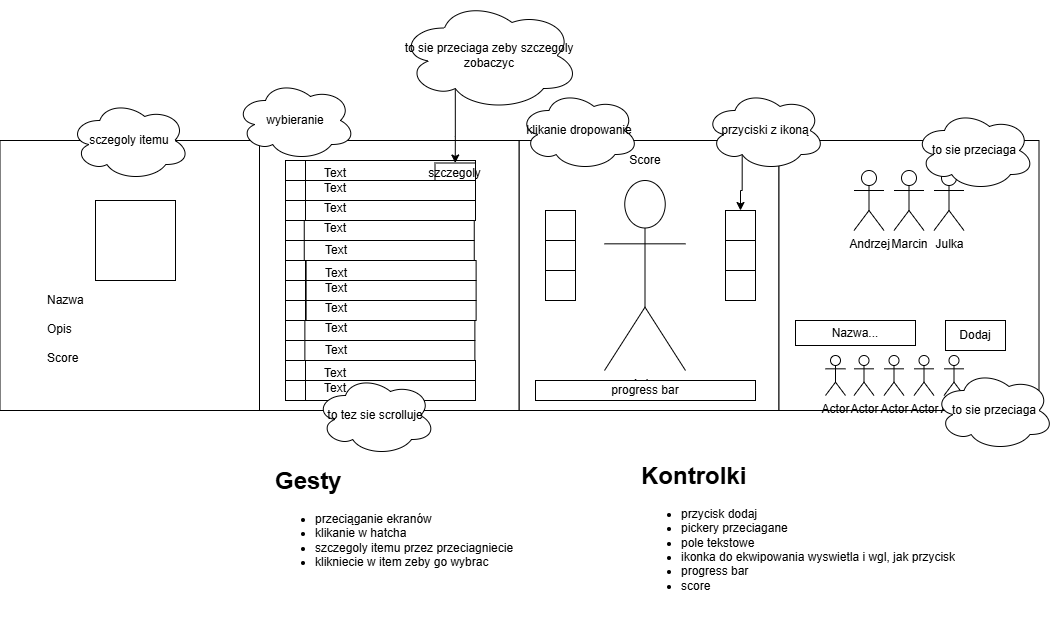

The diagram above was exported from draw.io. Its source (the exported page's mxGraphModel, read from the mxfile embedded in the PNG):
<mxGraphModel dx="1154" dy="630" grid="1" gridSize="10" guides="1" tooltips="1" connect="1" arrows="1" fold="1" page="1" pageScale="1" pageWidth="827" pageHeight="1169" background="#ffffff" math="0" shadow="0">
  <root>
    <mxCell id="0" />
    <mxCell id="1" parent="0" />
    <mxCell id="XKyJwlcWgzzie1Sj0HuK-3" value="" style="rounded=0;whiteSpace=wrap;html=1;" parent="1" vertex="1">
      <mxGeometry x="533.5" y="140" width="260" height="270" as="geometry" />
    </mxCell>
    <mxCell id="XKyJwlcWgzzie1Sj0HuK-2" value="Actor" style="shape=umlActor;verticalLabelPosition=bottom;verticalAlign=top;html=1;outlineConnect=0;" parent="1" vertex="1">
      <mxGeometry x="619" y="180" width="81" height="190" as="geometry" />
    </mxCell>
    <mxCell id="XKyJwlcWgzzie1Sj0HuK-4" value="" style="rounded=0;whiteSpace=wrap;html=1;" parent="1" vertex="1">
      <mxGeometry x="274" y="140" width="259.5" height="270" as="geometry" />
    </mxCell>
    <mxCell id="XKyJwlcWgzzie1Sj0HuK-9" value="" style="whiteSpace=wrap;html=1;aspect=fixed;" parent="1" vertex="1">
      <mxGeometry x="560" y="210" width="30" height="30" as="geometry" />
    </mxCell>
    <mxCell id="XKyJwlcWgzzie1Sj0HuK-10" value="" style="whiteSpace=wrap;html=1;aspect=fixed;" parent="1" vertex="1">
      <mxGeometry x="560" y="240" width="30" height="30" as="geometry" />
    </mxCell>
    <mxCell id="XKyJwlcWgzzie1Sj0HuK-11" value="" style="whiteSpace=wrap;html=1;aspect=fixed;" parent="1" vertex="1">
      <mxGeometry x="560" y="270" width="30" height="30" as="geometry" />
    </mxCell>
    <mxCell id="XKyJwlcWgzzie1Sj0HuK-61" value="" style="whiteSpace=wrap;html=1;aspect=fixed;" parent="1" vertex="1">
      <mxGeometry x="300" y="280" width="20" height="20" as="geometry" />
    </mxCell>
    <mxCell id="XKyJwlcWgzzie1Sj0HuK-62" value="" style="whiteSpace=wrap;html=1;aspect=fixed;" parent="1" vertex="1">
      <mxGeometry x="300" y="320" width="20" height="20" as="geometry" />
    </mxCell>
    <mxCell id="XKyJwlcWgzzie1Sj0HuK-63" value="" style="whiteSpace=wrap;html=1;aspect=fixed;" parent="1" vertex="1">
      <mxGeometry x="300" y="300" width="20" height="20" as="geometry" />
    </mxCell>
    <mxCell id="XKyJwlcWgzzie1Sj0HuK-64" value="" style="whiteSpace=wrap;html=1;aspect=fixed;" parent="1" vertex="1">
      <mxGeometry x="300" y="340" width="20" height="20" as="geometry" />
    </mxCell>
    <mxCell id="XKyJwlcWgzzie1Sj0HuK-65" value="" style="whiteSpace=wrap;html=1;aspect=fixed;" parent="1" vertex="1">
      <mxGeometry x="300" y="380" width="20" height="20" as="geometry" />
    </mxCell>
    <mxCell id="XKyJwlcWgzzie1Sj0HuK-66" value="" style="whiteSpace=wrap;html=1;aspect=fixed;" parent="1" vertex="1">
      <mxGeometry x="300" y="360" width="20" height="20" as="geometry" />
    </mxCell>
    <mxCell id="XKyJwlcWgzzie1Sj0HuK-67" value="" style="whiteSpace=wrap;html=1;aspect=fixed;" parent="1" vertex="1">
      <mxGeometry x="300" y="160" width="20" height="20" as="geometry" />
    </mxCell>
    <mxCell id="XKyJwlcWgzzie1Sj0HuK-68" value="" style="whiteSpace=wrap;html=1;aspect=fixed;" parent="1" vertex="1">
      <mxGeometry x="300" y="200" width="20" height="20" as="geometry" />
    </mxCell>
    <mxCell id="XKyJwlcWgzzie1Sj0HuK-69" value="" style="whiteSpace=wrap;html=1;aspect=fixed;" parent="1" vertex="1">
      <mxGeometry x="300" y="180" width="20" height="20" as="geometry" />
    </mxCell>
    <mxCell id="XKyJwlcWgzzie1Sj0HuK-70" value="" style="whiteSpace=wrap;html=1;aspect=fixed;" parent="1" vertex="1">
      <mxGeometry x="300" y="220" width="20" height="20" as="geometry" />
    </mxCell>
    <mxCell id="XKyJwlcWgzzie1Sj0HuK-71" value="" style="whiteSpace=wrap;html=1;aspect=fixed;" parent="1" vertex="1">
      <mxGeometry x="300" y="260" width="20" height="20" as="geometry" />
    </mxCell>
    <mxCell id="XKyJwlcWgzzie1Sj0HuK-72" value="" style="whiteSpace=wrap;html=1;aspect=fixed;" parent="1" vertex="1">
      <mxGeometry x="300" y="240" width="20" height="20" as="geometry" />
    </mxCell>
    <mxCell id="XKyJwlcWgzzie1Sj0HuK-73" value="klikanie dropowanie" style="ellipse;shape=cloud;whiteSpace=wrap;html=1;" parent="1" vertex="1">
      <mxGeometry x="533.5" y="90" width="120" height="80" as="geometry" />
    </mxCell>
    <mxCell id="XKyJwlcWgzzie1Sj0HuK-83" value="&lt;h1 style=&quot;margin-top: 0px;&quot;&gt;Gesty&lt;/h1&gt;&lt;p&gt;&lt;/p&gt;&lt;ul&gt;&lt;li&gt;&lt;span style=&quot;background-color: transparent; color: light-dark(rgb(0, 0, 0), rgb(255, 255, 255));&quot;&gt;przeciąganie ekranów&lt;/span&gt;&lt;/li&gt;&lt;li&gt;klikanie w hatcha&lt;/li&gt;&lt;li&gt;szczegoly itemu przez przeciagniecie&lt;br&gt;&lt;/li&gt;&lt;li&gt;klikniecie w item zeby go wybrac&lt;/li&gt;&lt;/ul&gt;&lt;p&gt;&lt;/p&gt;" style="text;html=1;whiteSpace=wrap;overflow=hidden;rounded=0;" parent="1" vertex="1">
      <mxGeometry x="288" y="460" width="250" height="160" as="geometry" />
    </mxCell>
    <mxCell id="XKyJwlcWgzzie1Sj0HuK-85" value="" style="rounded=0;whiteSpace=wrap;html=1;" parent="1" vertex="1">
      <mxGeometry x="14.5" y="140" width="259.5" height="270" as="geometry" />
    </mxCell>
    <mxCell id="XKyJwlcWgzzie1Sj0HuK-86" value="sczegoly itemu" style="ellipse;shape=cloud;whiteSpace=wrap;html=1;" parent="1" vertex="1">
      <mxGeometry x="84.25" y="100" width="120" height="80" as="geometry" />
    </mxCell>
    <mxCell id="XKyJwlcWgzzie1Sj0HuK-88" value="" style="whiteSpace=wrap;html=1;aspect=fixed;" parent="1" vertex="1">
      <mxGeometry x="110" y="200" width="80" height="80" as="geometry" />
    </mxCell>
    <mxCell id="XKyJwlcWgzzie1Sj0HuK-89" value="&lt;h1 style=&quot;margin-top: 0px;&quot;&gt;&lt;span style=&quot;background-color: transparent; color: light-dark(rgb(0, 0, 0), rgb(255, 255, 255)); font-size: 12px; font-weight: normal;&quot;&gt;Nazwa&lt;br&gt;Opis&lt;br&gt;Score&lt;/span&gt;&lt;/h1&gt;" style="text;html=1;whiteSpace=wrap;overflow=hidden;rounded=0;" parent="1" vertex="1">
      <mxGeometry x="60" y="275" width="180" height="120" as="geometry" />
    </mxCell>
    <mxCell id="XKyJwlcWgzzie1Sj0HuK-90" value="" style="rounded=0;whiteSpace=wrap;html=1;" parent="1" vertex="1">
      <mxGeometry x="793.5" y="140" width="260" height="270" as="geometry" />
    </mxCell>
    <mxCell id="XKyJwlcWgzzie1Sj0HuK-91" value="Marcin" style="shape=umlActor;verticalLabelPosition=bottom;verticalAlign=top;html=1;outlineConnect=0;" parent="1" vertex="1">
      <mxGeometry x="908.5" y="170" width="30" height="60" as="geometry" />
    </mxCell>
    <mxCell id="XKyJwlcWgzzie1Sj0HuK-92" value="Julka" style="shape=umlActor;verticalLabelPosition=bottom;verticalAlign=top;html=1;outlineConnect=0;" parent="1" vertex="1">
      <mxGeometry x="948.5" y="170" width="30" height="60" as="geometry" />
    </mxCell>
    <mxCell id="XKyJwlcWgzzie1Sj0HuK-93" value="Andrzej" style="shape=umlActor;verticalLabelPosition=bottom;verticalAlign=top;html=1;outlineConnect=0;" parent="1" vertex="1">
      <mxGeometry x="868.5" y="170" width="30" height="60" as="geometry" />
    </mxCell>
    <mxCell id="XKyJwlcWgzzie1Sj0HuK-95" value="Dodaj" style="rounded=0;whiteSpace=wrap;html=1;" parent="1" vertex="1">
      <mxGeometry x="960" y="320" width="60" height="30" as="geometry" />
    </mxCell>
    <mxCell id="XKyJwlcWgzzie1Sj0HuK-96" value="Nazwa..." style="rounded=0;whiteSpace=wrap;html=1;" parent="1" vertex="1">
      <mxGeometry x="810" y="320" width="120" height="25" as="geometry" />
    </mxCell>
    <mxCell id="XKyJwlcWgzzie1Sj0HuK-98" value="Actor" style="shape=umlActor;verticalLabelPosition=bottom;verticalAlign=top;html=1;outlineConnect=0;" parent="1" vertex="1">
      <mxGeometry x="840" y="355" width="20" height="40" as="geometry" />
    </mxCell>
    <mxCell id="XKyJwlcWgzzie1Sj0HuK-100" value="Actor" style="shape=umlActor;verticalLabelPosition=bottom;verticalAlign=top;html=1;outlineConnect=0;" parent="1" vertex="1">
      <mxGeometry x="868.5" y="355" width="20" height="40" as="geometry" />
    </mxCell>
    <mxCell id="XKyJwlcWgzzie1Sj0HuK-101" value="Actor" style="shape=umlActor;verticalLabelPosition=bottom;verticalAlign=top;html=1;outlineConnect=0;" parent="1" vertex="1">
      <mxGeometry x="898.5" y="355" width="20" height="40" as="geometry" />
    </mxCell>
    <mxCell id="XKyJwlcWgzzie1Sj0HuK-102" value="Actor" style="shape=umlActor;verticalLabelPosition=bottom;verticalAlign=top;html=1;outlineConnect=0;" parent="1" vertex="1">
      <mxGeometry x="928.5" y="355" width="20" height="40" as="geometry" />
    </mxCell>
    <mxCell id="XKyJwlcWgzzie1Sj0HuK-103" value="Actor" style="shape=umlActor;verticalLabelPosition=bottom;verticalAlign=top;html=1;outlineConnect=0;" parent="1" vertex="1">
      <mxGeometry x="958.5" y="355" width="20" height="40" as="geometry" />
    </mxCell>
    <mxCell id="XKyJwlcWgzzie1Sj0HuK-107" value="to sie przeciaga" style="ellipse;shape=cloud;whiteSpace=wrap;html=1;" parent="1" vertex="1">
      <mxGeometry x="929" y="110" width="120" height="80" as="geometry" />
    </mxCell>
    <mxCell id="XKyJwlcWgzzie1Sj0HuK-108" value="to sie przeciaga" style="ellipse;shape=cloud;whiteSpace=wrap;html=1;" parent="1" vertex="1">
      <mxGeometry x="948.5" y="370" width="120" height="80" as="geometry" />
    </mxCell>
    <mxCell id="XKyJwlcWgzzie1Sj0HuK-109" value="&lt;h1 style=&quot;margin-top: 0px;&quot;&gt;Kontrolki&lt;/h1&gt;&lt;p&gt;&lt;/p&gt;&lt;ul&gt;&lt;li&gt;przycisk dodaj&lt;/li&gt;&lt;li&gt;pickery przeciagane&lt;/li&gt;&lt;li&gt;pole tekstowe&lt;/li&gt;&lt;li&gt;ikonka do ekwipowania wyswietla i wgl, jak przycisk&lt;/li&gt;&lt;li&gt;progress bar&lt;/li&gt;&lt;li&gt;score&lt;/li&gt;&lt;/ul&gt;&lt;p&gt;&lt;/p&gt;" style="text;html=1;whiteSpace=wrap;overflow=hidden;rounded=0;" parent="1" vertex="1">
      <mxGeometry x="653.5" y="455" width="400" height="160" as="geometry" />
    </mxCell>
    <mxCell id="XKyJwlcWgzzie1Sj0HuK-120" value="" style="rounded=0;whiteSpace=wrap;html=1;" parent="1" vertex="1">
      <mxGeometry x="320" y="160" width="170" height="20" as="geometry" />
    </mxCell>
    <mxCell id="XKyJwlcWgzzie1Sj0HuK-121" value="szczegoly" style="rounded=0;whiteSpace=wrap;html=1;" parent="1" vertex="1">
      <mxGeometry x="449.5" y="162.5" width="40.5" height="20" as="geometry" />
    </mxCell>
    <mxCell id="XKyJwlcWgzzie1Sj0HuK-122" value="" style="rounded=0;whiteSpace=wrap;html=1;" parent="1" vertex="1">
      <mxGeometry x="320" y="180" width="170" height="20" as="geometry" />
    </mxCell>
    <mxCell id="XKyJwlcWgzzie1Sj0HuK-123" value="" style="rounded=0;whiteSpace=wrap;html=1;" parent="1" vertex="1">
      <mxGeometry x="320" y="200" width="170" height="20" as="geometry" />
    </mxCell>
    <mxCell id="XKyJwlcWgzzie1Sj0HuK-118" value="Text" style="text;html=1;align=center;verticalAlign=middle;whiteSpace=wrap;rounded=0;" parent="1" vertex="1">
      <mxGeometry x="320" y="195" width="60" height="25" as="geometry" />
    </mxCell>
    <mxCell id="XKyJwlcWgzzie1Sj0HuK-110" value="Text" style="text;html=1;align=center;verticalAlign=middle;whiteSpace=wrap;rounded=0;" parent="1" vertex="1">
      <mxGeometry x="320" y="160" width="60" height="25" as="geometry" />
    </mxCell>
    <mxCell id="XKyJwlcWgzzie1Sj0HuK-113" value="Text" style="text;html=1;align=center;verticalAlign=middle;whiteSpace=wrap;rounded=0;" parent="1" vertex="1">
      <mxGeometry x="320" y="175" width="60" height="25" as="geometry" />
    </mxCell>
    <mxCell id="XKyJwlcWgzzie1Sj0HuK-124" value="" style="rounded=0;whiteSpace=wrap;html=1;" parent="1" vertex="1">
      <mxGeometry x="318.75" y="220" width="170" height="20" as="geometry" />
    </mxCell>
    <mxCell id="XKyJwlcWgzzie1Sj0HuK-119" value="Text" style="text;html=1;align=center;verticalAlign=middle;whiteSpace=wrap;rounded=0;" parent="1" vertex="1">
      <mxGeometry x="320" y="215" width="60" height="25" as="geometry" />
    </mxCell>
    <mxCell id="XKyJwlcWgzzie1Sj0HuK-125" value="" style="rounded=0;whiteSpace=wrap;html=1;" parent="1" vertex="1">
      <mxGeometry x="318.75" y="240" width="170" height="20" as="geometry" />
    </mxCell>
    <mxCell id="XKyJwlcWgzzie1Sj0HuK-126" value="" style="whiteSpace=wrap;html=1;aspect=fixed;" parent="1" vertex="1">
      <mxGeometry x="740" y="210" width="30" height="30" as="geometry" />
    </mxCell>
    <mxCell id="XKyJwlcWgzzie1Sj0HuK-127" value="" style="whiteSpace=wrap;html=1;aspect=fixed;" parent="1" vertex="1">
      <mxGeometry x="740" y="240" width="30" height="30" as="geometry" />
    </mxCell>
    <mxCell id="XKyJwlcWgzzie1Sj0HuK-128" value="" style="whiteSpace=wrap;html=1;aspect=fixed;" parent="1" vertex="1">
      <mxGeometry x="740" y="270" width="30" height="30" as="geometry" />
    </mxCell>
    <mxCell id="XKyJwlcWgzzie1Sj0HuK-131" style="edgeStyle=orthogonalEdgeStyle;rounded=0;orthogonalLoop=1;jettySize=auto;html=1;exitX=0.31;exitY=0.8;exitDx=0;exitDy=0;exitPerimeter=0;" parent="1" source="XKyJwlcWgzzie1Sj0HuK-130" target="XKyJwlcWgzzie1Sj0HuK-126" edge="1">
      <mxGeometry relative="1" as="geometry" />
    </mxCell>
    <mxCell id="XKyJwlcWgzzie1Sj0HuK-130" value="przyciski z ikoną" style="ellipse;shape=cloud;whiteSpace=wrap;html=1;" parent="1" vertex="1">
      <mxGeometry x="719.5" y="90" width="120" height="80" as="geometry" />
    </mxCell>
    <mxCell id="XKyJwlcWgzzie1Sj0HuK-132" value="wybieranie" style="ellipse;shape=cloud;whiteSpace=wrap;html=1;" parent="1" vertex="1">
      <mxGeometry x="250" y="80" width="120" height="80" as="geometry" />
    </mxCell>
    <mxCell id="XKyJwlcWgzzie1Sj0HuK-134" value="Score" style="text;html=1;align=center;verticalAlign=middle;whiteSpace=wrap;rounded=0;" parent="1" vertex="1">
      <mxGeometry x="629.5" y="145" width="60" height="30" as="geometry" />
    </mxCell>
    <mxCell id="XKyJwlcWgzzie1Sj0HuK-135" value="progress bar" style="rounded=0;whiteSpace=wrap;html=1;" parent="1" vertex="1">
      <mxGeometry x="550" y="380" width="220" height="20" as="geometry" />
    </mxCell>
    <mxCell id="XKyJwlcWgzzie1Sj0HuK-136" value="" style="rounded=0;whiteSpace=wrap;html=1;" parent="1" vertex="1">
      <mxGeometry x="320.62" y="260" width="170" height="20" as="geometry" />
    </mxCell>
    <mxCell id="XKyJwlcWgzzie1Sj0HuK-137" value="" style="rounded=0;whiteSpace=wrap;html=1;" parent="1" vertex="1">
      <mxGeometry x="320.62" y="280" width="170" height="20" as="geometry" />
    </mxCell>
    <mxCell id="XKyJwlcWgzzie1Sj0HuK-138" value="" style="rounded=0;whiteSpace=wrap;html=1;" parent="1" vertex="1">
      <mxGeometry x="320.62" y="300" width="170" height="20" as="geometry" />
    </mxCell>
    <mxCell id="XKyJwlcWgzzie1Sj0HuK-139" value="Text" style="text;html=1;align=center;verticalAlign=middle;whiteSpace=wrap;rounded=0;" parent="1" vertex="1">
      <mxGeometry x="320.62" y="295" width="60" height="25" as="geometry" />
    </mxCell>
    <mxCell id="XKyJwlcWgzzie1Sj0HuK-140" value="Text" style="text;html=1;align=center;verticalAlign=middle;whiteSpace=wrap;rounded=0;" parent="1" vertex="1">
      <mxGeometry x="320.62" y="260" width="60" height="25" as="geometry" />
    </mxCell>
    <mxCell id="XKyJwlcWgzzie1Sj0HuK-141" value="Text" style="text;html=1;align=center;verticalAlign=middle;whiteSpace=wrap;rounded=0;" parent="1" vertex="1">
      <mxGeometry x="320.62" y="275" width="60" height="25" as="geometry" />
    </mxCell>
    <mxCell id="XKyJwlcWgzzie1Sj0HuK-142" value="" style="rounded=0;whiteSpace=wrap;html=1;" parent="1" vertex="1">
      <mxGeometry x="319.37" y="320" width="170" height="20" as="geometry" />
    </mxCell>
    <mxCell id="XKyJwlcWgzzie1Sj0HuK-143" value="Text" style="text;html=1;align=center;verticalAlign=middle;whiteSpace=wrap;rounded=0;" parent="1" vertex="1">
      <mxGeometry x="320.62" y="315" width="60" height="25" as="geometry" />
    </mxCell>
    <mxCell id="XKyJwlcWgzzie1Sj0HuK-144" value="" style="rounded=0;whiteSpace=wrap;html=1;" parent="1" vertex="1">
      <mxGeometry x="319.37" y="340" width="170" height="20" as="geometry" />
    </mxCell>
    <mxCell id="XKyJwlcWgzzie1Sj0HuK-145" value="Text" style="text;html=1;align=center;verticalAlign=middle;whiteSpace=wrap;rounded=0;" parent="1" vertex="1">
      <mxGeometry x="320.62" y="237.5" width="60" height="25" as="geometry" />
    </mxCell>
    <mxCell id="XKyJwlcWgzzie1Sj0HuK-146" value="Text" style="text;html=1;align=center;verticalAlign=middle;whiteSpace=wrap;rounded=0;" parent="1" vertex="1">
      <mxGeometry x="320.62" y="337.5" width="60" height="25" as="geometry" />
    </mxCell>
    <mxCell id="XKyJwlcWgzzie1Sj0HuK-147" value="" style="rounded=0;whiteSpace=wrap;html=1;" parent="1" vertex="1">
      <mxGeometry x="320" y="360" width="170" height="20" as="geometry" />
    </mxCell>
    <mxCell id="XKyJwlcWgzzie1Sj0HuK-148" value="" style="rounded=0;whiteSpace=wrap;html=1;" parent="1" vertex="1">
      <mxGeometry x="320" y="380" width="170" height="20" as="geometry" />
    </mxCell>
    <mxCell id="XKyJwlcWgzzie1Sj0HuK-149" value="Text" style="text;html=1;align=center;verticalAlign=middle;whiteSpace=wrap;rounded=0;" parent="1" vertex="1">
      <mxGeometry x="320" y="360" width="60" height="25" as="geometry" />
    </mxCell>
    <mxCell id="XKyJwlcWgzzie1Sj0HuK-150" value="Text" style="text;html=1;align=center;verticalAlign=middle;whiteSpace=wrap;rounded=0;" parent="1" vertex="1">
      <mxGeometry x="320" y="375" width="60" height="25" as="geometry" />
    </mxCell>
    <mxCell id="XKyJwlcWgzzie1Sj0HuK-111" value="to tez sie scrolluje" style="ellipse;shape=cloud;whiteSpace=wrap;html=1;" parent="1" vertex="1">
      <mxGeometry x="330" y="375" width="120" height="80" as="geometry" />
    </mxCell>
    <mxCell id="XKyJwlcWgzzie1Sj0HuK-152" style="edgeStyle=orthogonalEdgeStyle;rounded=0;orthogonalLoop=1;jettySize=auto;html=1;exitX=0.31;exitY=0.8;exitDx=0;exitDy=0;exitPerimeter=0;" parent="1" source="XKyJwlcWgzzie1Sj0HuK-151" target="XKyJwlcWgzzie1Sj0HuK-121" edge="1">
      <mxGeometry relative="1" as="geometry" />
    </mxCell>
    <mxCell id="XKyJwlcWgzzie1Sj0HuK-151" value="to sie przeciaga zeby szczegoly zobaczyc" style="ellipse;shape=cloud;whiteSpace=wrap;html=1;" parent="1" vertex="1">
      <mxGeometry x="414" width="180" height="110" as="geometry" />
    </mxCell>
  </root>
</mxGraphModel>